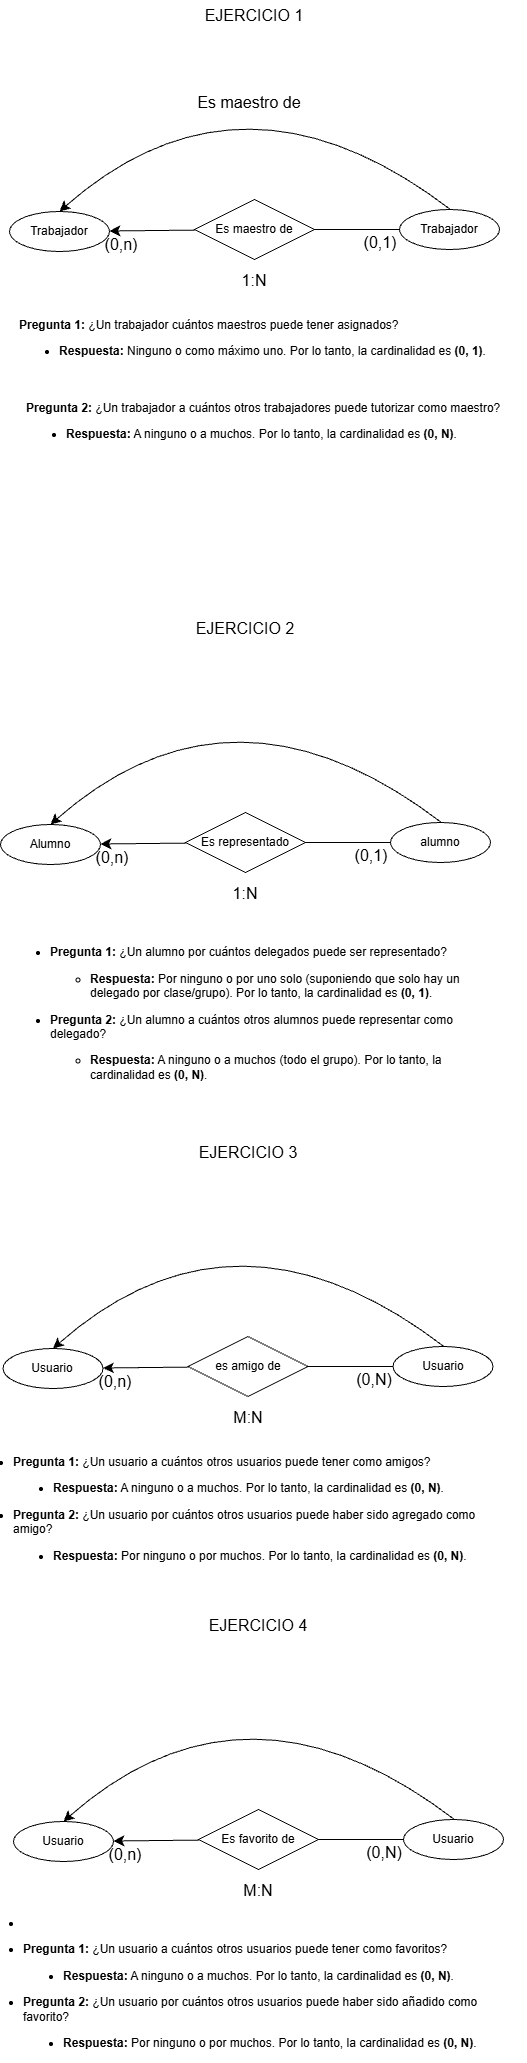

The diagram above was exported from draw.io. Its source (the exported page's mxGraphModel, read from the mxfile embedded in the PNG):
<mxGraphModel dx="775" dy="1287" grid="0" gridSize="10" guides="1" tooltips="1" connect="1" arrows="1" fold="1" page="0" pageScale="1" pageWidth="827" pageHeight="1169" math="0" shadow="0">
  <root>
    <mxCell id="0" />
    <mxCell id="1" parent="0" />
    <mxCell id="bXDaFp5J9mBMSYsnY1Cf-1" parent="1" style="ellipse;whiteSpace=wrap;html=1;align=center;" value="Trabajador" vertex="1">
      <mxGeometry height="40" width="100" x="151" y="180" as="geometry" />
    </mxCell>
    <mxCell id="bXDaFp5J9mBMSYsnY1Cf-5" edge="1" parent="1" source="bXDaFp5J9mBMSYsnY1Cf-2" style="edgeStyle=none;curved=1;rounded=0;curveGeometry=1;orthogonalLoop=1;jettySize=auto;html=1;fontSize=12;defaultLabelBackgroundColor=page;startSize=8;endSize=8;" target="bXDaFp5J9mBMSYsnY1Cf-1">
      <mxGeometry relative="1" as="geometry" />
    </mxCell>
    <mxCell id="bXDaFp5J9mBMSYsnY1Cf-6" edge="1" parent="1" source="bXDaFp5J9mBMSYsnY1Cf-2" style="edgeStyle=none;curved=1;rounded=0;curveGeometry=1;orthogonalLoop=1;jettySize=auto;html=1;entryX=0;entryY=0.5;entryDx=0;entryDy=0;fontSize=12;defaultLabelBackgroundColor=page;startSize=8;endSize=8;endArrow=none;endFill=0;" target="bXDaFp5J9mBMSYsnY1Cf-3">
      <mxGeometry relative="1" as="geometry" />
    </mxCell>
    <mxCell id="bXDaFp5J9mBMSYsnY1Cf-2" parent="1" style="shape=rhombus;perimeter=rhombusPerimeter;whiteSpace=wrap;html=1;align=center;" value="Es maestro de" vertex="1">
      <mxGeometry height="60" width="120" x="336" y="168" as="geometry" />
    </mxCell>
    <mxCell id="bXDaFp5J9mBMSYsnY1Cf-7" edge="1" parent="1" style="edgeStyle=none;curved=1;rounded=0;curveGeometry=1;orthogonalLoop=1;jettySize=auto;html=1;fontSize=12;defaultLabelBackgroundColor=page;startSize=8;endSize=8;entryX=0.5;entryY=0;entryDx=0;entryDy=0;endArrow=classic;endFill=1;" target="bXDaFp5J9mBMSYsnY1Cf-1">
      <mxGeometry relative="1" as="geometry">
        <Array as="points">
          <mxPoint x="384" y="19" />
        </Array>
        <mxPoint x="592.0147725161389" y="178.06457785089606" as="sourcePoint" />
        <mxPoint x="196" y="194" as="targetPoint" />
      </mxGeometry>
    </mxCell>
    <mxCell id="bXDaFp5J9mBMSYsnY1Cf-3" parent="1" style="ellipse;whiteSpace=wrap;html=1;align=center;" value="Trabajador" vertex="1">
      <mxGeometry height="40" width="100" x="541" y="178" as="geometry" />
    </mxCell>
    <mxCell id="bXDaFp5J9mBMSYsnY1Cf-8" parent="1" style="text;html=1;whiteSpace=wrap;strokeColor=none;fillColor=none;align=center;verticalAlign=middle;rounded=0;fontSize=16;" value="Es maestro de" vertex="1">
      <mxGeometry height="30" width="130" x="326" y="56" as="geometry" />
    </mxCell>
    <mxCell id="bXDaFp5J9mBMSYsnY1Cf-9" parent="1" style="text;html=1;whiteSpace=wrap;strokeColor=none;fillColor=none;align=center;verticalAlign=middle;rounded=0;fontSize=16;" value="(0,n)" vertex="1">
      <mxGeometry height="30" width="60" x="233" y="198" as="geometry" />
    </mxCell>
    <mxCell id="bXDaFp5J9mBMSYsnY1Cf-10" parent="1" style="text;html=1;whiteSpace=wrap;strokeColor=none;fillColor=none;align=center;verticalAlign=middle;rounded=0;fontSize=16;" value="(0,1)" vertex="1">
      <mxGeometry height="30" width="60" x="492" y="196" as="geometry" />
    </mxCell>
    <mxCell id="bXDaFp5J9mBMSYsnY1Cf-11" parent="1" style="text;html=1;whiteSpace=wrap;strokeColor=none;fillColor=none;align=center;verticalAlign=middle;rounded=0;fontSize=16;" value="1:N" vertex="1">
      <mxGeometry height="30" width="60" x="366" y="234" as="geometry" />
    </mxCell>
    <mxCell id="bXDaFp5J9mBMSYsnY1Cf-12" parent="1" style="text;whiteSpace=wrap;html=1;" value="&lt;p&gt;&lt;b&gt;Pregunta 1:&lt;/b&gt;&lt;span&gt; ¿Un trabajador cuántos maestros puede tener asignados?&lt;/span&gt;&lt;/p&gt;&lt;ul&gt;&lt;li&gt;&lt;p&gt;&lt;b&gt;Respuesta:&lt;/b&gt;&lt;span&gt; Ninguno o como máximo uno.&lt;/span&gt;&lt;span&gt; Por lo tanto,&lt;/span&gt;&lt;span&gt; la cardinalidad es &lt;/span&gt;&lt;b&gt;(0, 1)&lt;/b&gt;&lt;span&gt;.&lt;/span&gt;&lt;/p&gt;&lt;/li&gt;&lt;/ul&gt;" vertex="1">
      <mxGeometry height="87" width="495" x="159" y="268" as="geometry" />
    </mxCell>
    <mxCell id="bXDaFp5J9mBMSYsnY1Cf-13" parent="1" style="text;html=1;whiteSpace=wrap;strokeColor=none;fillColor=none;align=center;verticalAlign=middle;rounded=0;fontSize=16;" value="EJERCICIO 1" vertex="1">
      <mxGeometry height="30" width="414" x="189" y="-31" as="geometry" />
    </mxCell>
    <mxCell id="bXDaFp5J9mBMSYsnY1Cf-14" parent="1" style="text;whiteSpace=wrap;html=1;" value="&lt;p&gt;&lt;b&gt;Pregunta 2:&lt;/b&gt;&lt;span&gt; ¿Un trabajador a cuántos otros trabajadores puede tutorizar como maestro?&lt;/span&gt;&lt;/p&gt;&lt;ul&gt;&lt;li&gt;&lt;p&gt;&lt;b&gt;Respuesta:&lt;/b&gt;&lt;span&gt; A ninguno o a muchos.&lt;/span&gt;&lt;span&gt; Por lo tanto,&lt;/span&gt;&lt;span&gt; la cardinalidad es &lt;/span&gt;&lt;b&gt;(0, N)&lt;/b&gt;&lt;span&gt;.&lt;/span&gt;&lt;/p&gt;&lt;/li&gt;&lt;/ul&gt;" vertex="1">
      <mxGeometry height="87" width="502" x="166" y="351" as="geometry" />
    </mxCell>
    <mxCell id="bXDaFp5J9mBMSYsnY1Cf-28" parent="1" style="ellipse;whiteSpace=wrap;html=1;align=center;" value="Alumno" vertex="1">
      <mxGeometry height="40" width="100" x="142" y="793" as="geometry" />
    </mxCell>
    <mxCell id="bXDaFp5J9mBMSYsnY1Cf-29" edge="1" parent="1" source="bXDaFp5J9mBMSYsnY1Cf-31" style="edgeStyle=none;curved=1;rounded=0;curveGeometry=1;orthogonalLoop=1;jettySize=auto;html=1;fontSize=12;defaultLabelBackgroundColor=page;startSize=8;endSize=8;" target="bXDaFp5J9mBMSYsnY1Cf-28">
      <mxGeometry relative="1" as="geometry" />
    </mxCell>
    <mxCell id="bXDaFp5J9mBMSYsnY1Cf-30" edge="1" parent="1" source="bXDaFp5J9mBMSYsnY1Cf-31" style="edgeStyle=none;curved=1;rounded=0;curveGeometry=1;orthogonalLoop=1;jettySize=auto;html=1;entryX=0;entryY=0.5;entryDx=0;entryDy=0;fontSize=12;defaultLabelBackgroundColor=page;startSize=8;endSize=8;endArrow=none;endFill=0;" target="bXDaFp5J9mBMSYsnY1Cf-33">
      <mxGeometry relative="1" as="geometry" />
    </mxCell>
    <mxCell id="bXDaFp5J9mBMSYsnY1Cf-31" parent="1" style="shape=rhombus;perimeter=rhombusPerimeter;whiteSpace=wrap;html=1;align=center;" value="Es representado" vertex="1">
      <mxGeometry height="60" width="120" x="327" y="781" as="geometry" />
    </mxCell>
    <mxCell id="bXDaFp5J9mBMSYsnY1Cf-32" edge="1" parent="1" style="edgeStyle=none;curved=1;rounded=0;curveGeometry=1;orthogonalLoop=1;jettySize=auto;html=1;fontSize=12;defaultLabelBackgroundColor=page;startSize=8;endSize=8;entryX=0.5;entryY=0;entryDx=0;entryDy=0;endArrow=classic;endFill=1;" target="bXDaFp5J9mBMSYsnY1Cf-28">
      <mxGeometry relative="1" as="geometry">
        <Array as="points">
          <mxPoint x="375" y="632" />
        </Array>
        <mxPoint x="583.0147725161389" y="791.0645778508961" as="sourcePoint" />
        <mxPoint x="187" y="807" as="targetPoint" />
      </mxGeometry>
    </mxCell>
    <mxCell id="bXDaFp5J9mBMSYsnY1Cf-33" parent="1" style="ellipse;whiteSpace=wrap;html=1;align=center;" value="alumno" vertex="1">
      <mxGeometry height="40" width="100" x="532" y="791" as="geometry" />
    </mxCell>
    <mxCell id="bXDaFp5J9mBMSYsnY1Cf-35" parent="1" style="text;html=1;whiteSpace=wrap;strokeColor=none;fillColor=none;align=center;verticalAlign=middle;rounded=0;fontSize=16;" value="(0,n)" vertex="1">
      <mxGeometry height="30" width="60" x="224" y="811" as="geometry" />
    </mxCell>
    <mxCell id="bXDaFp5J9mBMSYsnY1Cf-36" parent="1" style="text;html=1;whiteSpace=wrap;strokeColor=none;fillColor=none;align=center;verticalAlign=middle;rounded=0;fontSize=16;" value="(0,1)" vertex="1">
      <mxGeometry height="30" width="60" x="483" y="809" as="geometry" />
    </mxCell>
    <mxCell id="bXDaFp5J9mBMSYsnY1Cf-37" parent="1" style="text;html=1;whiteSpace=wrap;strokeColor=none;fillColor=none;align=center;verticalAlign=middle;rounded=0;fontSize=16;" value="1:N" vertex="1">
      <mxGeometry height="30" width="60" x="357" y="847" as="geometry" />
    </mxCell>
    <mxCell id="bXDaFp5J9mBMSYsnY1Cf-38" parent="1" style="text;whiteSpace=wrap;html=1;" value="&lt;div&gt;&lt;br&gt;&lt;/div&gt;&lt;ul&gt;&lt;li&gt;&lt;p&gt;&lt;b&gt;Pregunta 1:&lt;/b&gt; ¿Un alumno por cuántos delegados puede ser representado?&lt;/p&gt;&lt;ul&gt;&lt;li&gt;&lt;p&gt;&lt;b&gt;Respuesta:&lt;/b&gt; Por ninguno o por uno solo (suponiendo que solo hay un delegado por clase/grupo). Por lo tanto, la cardinalidad es &lt;b&gt;(0, 1)&lt;/b&gt;.&lt;/p&gt;&lt;/li&gt;&lt;/ul&gt;&lt;/li&gt;&lt;li&gt;&lt;p&gt;&lt;b&gt;Pregunta 2:&lt;/b&gt; ¿Un alumno a cuántos otros alumnos puede representar como delegado?&lt;/p&gt;&lt;ul&gt;&lt;li&gt;&lt;p&gt;&lt;b&gt;Respuesta:&lt;/b&gt; A ninguno o a muchos (todo el grupo). Por lo tanto, la cardinalidad es &lt;b&gt;(0, N)&lt;/b&gt;.&lt;/p&gt;&lt;/li&gt;&lt;/ul&gt;&lt;/li&gt;&lt;/ul&gt;" vertex="1">
      <mxGeometry height="87" width="495" x="150" y="881" as="geometry" />
    </mxCell>
    <mxCell id="bXDaFp5J9mBMSYsnY1Cf-39" parent="1" style="text;html=1;whiteSpace=wrap;strokeColor=none;fillColor=none;align=center;verticalAlign=middle;rounded=0;fontSize=16;" value="EJERCICIO 2" vertex="1">
      <mxGeometry height="30" width="414" x="180" y="582" as="geometry" />
    </mxCell>
    <mxCell id="bXDaFp5J9mBMSYsnY1Cf-41" parent="1" style="ellipse;whiteSpace=wrap;html=1;align=center;" value="Usuario" vertex="1">
      <mxGeometry height="40" width="100" x="144.5" y="1317" as="geometry" />
    </mxCell>
    <mxCell id="bXDaFp5J9mBMSYsnY1Cf-42" edge="1" parent="1" source="bXDaFp5J9mBMSYsnY1Cf-44" style="edgeStyle=none;curved=1;rounded=0;curveGeometry=1;orthogonalLoop=1;jettySize=auto;html=1;fontSize=12;defaultLabelBackgroundColor=page;startSize=8;endSize=8;" target="bXDaFp5J9mBMSYsnY1Cf-41">
      <mxGeometry relative="1" as="geometry" />
    </mxCell>
    <mxCell id="bXDaFp5J9mBMSYsnY1Cf-43" edge="1" parent="1" source="bXDaFp5J9mBMSYsnY1Cf-44" style="edgeStyle=none;curved=1;rounded=0;curveGeometry=1;orthogonalLoop=1;jettySize=auto;html=1;entryX=0;entryY=0.5;entryDx=0;entryDy=0;fontSize=12;defaultLabelBackgroundColor=page;startSize=8;endSize=8;endArrow=none;endFill=0;" target="bXDaFp5J9mBMSYsnY1Cf-46">
      <mxGeometry relative="1" as="geometry" />
    </mxCell>
    <mxCell id="bXDaFp5J9mBMSYsnY1Cf-44" parent="1" style="shape=rhombus;perimeter=rhombusPerimeter;whiteSpace=wrap;html=1;align=center;" value="es amigo de" vertex="1">
      <mxGeometry height="60" width="120" x="329.5" y="1305" as="geometry" />
    </mxCell>
    <mxCell id="bXDaFp5J9mBMSYsnY1Cf-45" edge="1" parent="1" style="edgeStyle=none;curved=1;rounded=0;curveGeometry=1;orthogonalLoop=1;jettySize=auto;html=1;fontSize=12;defaultLabelBackgroundColor=page;startSize=8;endSize=8;entryX=0.5;entryY=0;entryDx=0;entryDy=0;endArrow=classic;endFill=1;" target="bXDaFp5J9mBMSYsnY1Cf-41">
      <mxGeometry relative="1" as="geometry">
        <Array as="points">
          <mxPoint x="377.5" y="1156" />
        </Array>
        <mxPoint x="585.5147725161389" y="1315.064577850896" as="sourcePoint" />
        <mxPoint x="189.5" y="1331" as="targetPoint" />
      </mxGeometry>
    </mxCell>
    <mxCell id="bXDaFp5J9mBMSYsnY1Cf-46" parent="1" style="ellipse;whiteSpace=wrap;html=1;align=center;" value="Usuario" vertex="1">
      <mxGeometry height="40" width="100" x="534.5" y="1315" as="geometry" />
    </mxCell>
    <mxCell id="bXDaFp5J9mBMSYsnY1Cf-47" parent="1" style="text;html=1;whiteSpace=wrap;strokeColor=none;fillColor=none;align=center;verticalAlign=middle;rounded=0;fontSize=16;" value="(0,n)" vertex="1">
      <mxGeometry height="30" width="60" x="226.5" y="1335" as="geometry" />
    </mxCell>
    <mxCell id="bXDaFp5J9mBMSYsnY1Cf-48" parent="1" style="text;html=1;whiteSpace=wrap;strokeColor=none;fillColor=none;align=center;verticalAlign=middle;rounded=0;fontSize=16;" value="(0,N)" vertex="1">
      <mxGeometry height="30" width="60" x="485.5" y="1333" as="geometry" />
    </mxCell>
    <mxCell id="bXDaFp5J9mBMSYsnY1Cf-49" parent="1" style="text;html=1;whiteSpace=wrap;strokeColor=none;fillColor=none;align=center;verticalAlign=middle;rounded=0;fontSize=16;" value="M:N" vertex="1">
      <mxGeometry height="30" width="60" x="359.5" y="1371" as="geometry" />
    </mxCell>
    <mxCell id="bXDaFp5J9mBMSYsnY1Cf-50" parent="1" style="text;whiteSpace=wrap;html=1;" value="&lt;li&gt;&lt;p&gt;&lt;b&gt;Pregunta 1:&lt;/b&gt; ¿Un usuario a cuántos otros usuarios puede tener como amigos?&lt;/p&gt;&lt;ul&gt;&lt;li&gt;&lt;p&gt;&lt;b&gt;Respuesta:&lt;/b&gt; A ninguno o a muchos. Por lo tanto, la cardinalidad es &lt;b&gt;(0, N)&lt;/b&gt;.&lt;/p&gt;&lt;/li&gt;&lt;/ul&gt;&lt;/li&gt;&lt;li&gt;&lt;p&gt;&lt;b&gt;Pregunta 2:&lt;/b&gt; ¿Un usuario por cuántos otros usuarios puede haber sido agregado como amigo?&lt;/p&gt;&lt;ul&gt;&lt;li&gt;&lt;p&gt;&lt;b&gt;Respuesta:&lt;/b&gt; Por ninguno o por muchos. Por lo tanto, la cardinalidad es &lt;b&gt;(0, N)&lt;/b&gt;.&lt;/p&gt;&lt;/li&gt;&lt;/ul&gt;&lt;/li&gt;" vertex="1">
      <mxGeometry height="87" width="495" x="152.5" y="1405" as="geometry" />
    </mxCell>
    <mxCell id="bXDaFp5J9mBMSYsnY1Cf-51" parent="1" style="text;html=1;whiteSpace=wrap;strokeColor=none;fillColor=none;align=center;verticalAlign=middle;rounded=0;fontSize=16;" value="EJERCICIO 3" vertex="1">
      <mxGeometry height="30" width="414" x="182.5" y="1106" as="geometry" />
    </mxCell>
    <mxCell id="bXDaFp5J9mBMSYsnY1Cf-53" parent="1" style="ellipse;whiteSpace=wrap;html=1;align=center;" value="Usuario" vertex="1">
      <mxGeometry height="40" width="100" x="155" y="1790" as="geometry" />
    </mxCell>
    <mxCell id="bXDaFp5J9mBMSYsnY1Cf-54" edge="1" parent="1" source="bXDaFp5J9mBMSYsnY1Cf-56" style="edgeStyle=none;curved=1;rounded=0;curveGeometry=1;orthogonalLoop=1;jettySize=auto;html=1;fontSize=12;defaultLabelBackgroundColor=page;startSize=8;endSize=8;" target="bXDaFp5J9mBMSYsnY1Cf-53">
      <mxGeometry relative="1" as="geometry" />
    </mxCell>
    <mxCell id="bXDaFp5J9mBMSYsnY1Cf-55" edge="1" parent="1" source="bXDaFp5J9mBMSYsnY1Cf-56" style="edgeStyle=none;curved=1;rounded=0;curveGeometry=1;orthogonalLoop=1;jettySize=auto;html=1;entryX=0;entryY=0.5;entryDx=0;entryDy=0;fontSize=12;defaultLabelBackgroundColor=page;startSize=8;endSize=8;endArrow=none;endFill=0;" target="bXDaFp5J9mBMSYsnY1Cf-58">
      <mxGeometry relative="1" as="geometry" />
    </mxCell>
    <mxCell id="bXDaFp5J9mBMSYsnY1Cf-56" parent="1" style="shape=rhombus;perimeter=rhombusPerimeter;whiteSpace=wrap;html=1;align=center;" value="Es favorito de" vertex="1">
      <mxGeometry height="60" width="120" x="340" y="1778" as="geometry" />
    </mxCell>
    <mxCell id="bXDaFp5J9mBMSYsnY1Cf-57" edge="1" parent="1" style="edgeStyle=none;curved=1;rounded=0;curveGeometry=1;orthogonalLoop=1;jettySize=auto;html=1;fontSize=12;defaultLabelBackgroundColor=page;startSize=8;endSize=8;entryX=0.5;entryY=0;entryDx=0;entryDy=0;endArrow=classic;endFill=1;" target="bXDaFp5J9mBMSYsnY1Cf-53">
      <mxGeometry relative="1" as="geometry">
        <Array as="points">
          <mxPoint x="388" y="1629" />
        </Array>
        <mxPoint x="596.0147725161389" y="1788.064577850896" as="sourcePoint" />
        <mxPoint x="200" y="1804" as="targetPoint" />
      </mxGeometry>
    </mxCell>
    <mxCell id="bXDaFp5J9mBMSYsnY1Cf-58" parent="1" style="ellipse;whiteSpace=wrap;html=1;align=center;" value="Usuario" vertex="1">
      <mxGeometry height="40" width="100" x="545" y="1788" as="geometry" />
    </mxCell>
    <mxCell id="bXDaFp5J9mBMSYsnY1Cf-59" parent="1" style="text;html=1;whiteSpace=wrap;strokeColor=none;fillColor=none;align=center;verticalAlign=middle;rounded=0;fontSize=16;" value="(0,n)" vertex="1">
      <mxGeometry height="30" width="60" x="237" y="1808" as="geometry" />
    </mxCell>
    <mxCell id="bXDaFp5J9mBMSYsnY1Cf-60" parent="1" style="text;html=1;whiteSpace=wrap;strokeColor=none;fillColor=none;align=center;verticalAlign=middle;rounded=0;fontSize=16;" value="(0,N)" vertex="1">
      <mxGeometry height="30" width="60" x="496" y="1806" as="geometry" />
    </mxCell>
    <mxCell id="bXDaFp5J9mBMSYsnY1Cf-61" parent="1" style="text;html=1;whiteSpace=wrap;strokeColor=none;fillColor=none;align=center;verticalAlign=middle;rounded=0;fontSize=16;" value="M:N" vertex="1">
      <mxGeometry height="30" width="60" x="370" y="1844" as="geometry" />
    </mxCell>
    <mxCell id="bXDaFp5J9mBMSYsnY1Cf-62" parent="1" style="text;whiteSpace=wrap;html=1;" value="&lt;li&gt;&lt;/li&gt;&lt;li class=&quot;pending&quot;&gt;&lt;p class=&quot;pending&quot;&gt;&lt;b class=&quot;pending&quot;&gt;Pregunta 1:&lt;/b&gt;&lt;span class=&quot;pending&quot;&gt; ¿Un usuario a cuántos otros usuarios puede tener como favoritos?&lt;/span&gt;&lt;/p&gt;&lt;ul class=&quot;pending&quot;&gt;&lt;li class=&quot;pending&quot;&gt;&lt;p class=&quot;pending&quot;&gt;&lt;b class=&quot;pending&quot;&gt;Respuesta:&lt;/b&gt;&lt;span class=&quot;pending&quot;&gt; A ninguno o a muchos.&lt;/span&gt;&lt;span class=&quot;pending&quot;&gt; Por lo tanto,&lt;/span&gt;&lt;span class=&quot;pending&quot;&gt; la cardinalidad es &lt;/span&gt;&lt;b class=&quot;pending&quot;&gt;(0, N)&lt;/b&gt;&lt;span class=&quot;pending&quot;&gt;.&lt;/span&gt;&lt;/p&gt;&lt;/li&gt;&lt;/ul&gt;&lt;/li&gt;&lt;li class=&quot;pending&quot;&gt;&lt;p class=&quot;pending&quot;&gt;&lt;b class=&quot;pending&quot;&gt;Pregunta 2:&lt;/b&gt;&lt;span class=&quot;pending&quot;&gt; ¿Un usuario por cuántos otros usuarios puede haber sido añadido como favorito?&lt;/span&gt;&lt;/p&gt;&lt;ul class=&quot;pending&quot;&gt;&lt;li class=&quot;pending&quot;&gt;&lt;p class=&quot;pending&quot;&gt;&lt;b class=&quot;pending&quot;&gt;Respuesta:&lt;/b&gt;&lt;span class=&quot;pending&quot;&gt; Por ninguno o por muchos.&lt;/span&gt;&lt;span class=&quot;pending&quot;&gt; Por lo tanto,&lt;/span&gt;&lt;span class=&quot;pending&quot;&gt; la cardinalidad es &lt;/span&gt;&lt;b class=&quot;pending&quot;&gt;(0, N)&lt;/b&gt;&lt;span class=&quot;pending&quot;&gt;.&lt;/span&gt;&lt;/p&gt;&lt;/li&gt;&lt;/ul&gt;&lt;/li&gt;" vertex="1">
      <mxGeometry height="87" width="495" x="163" y="1878" as="geometry" />
    </mxCell>
    <mxCell id="bXDaFp5J9mBMSYsnY1Cf-63" parent="1" style="text;html=1;whiteSpace=wrap;strokeColor=none;fillColor=none;align=center;verticalAlign=middle;rounded=0;fontSize=16;" value="EJERCICIO 4" vertex="1">
      <mxGeometry height="30" width="414" x="193" y="1579" as="geometry" />
    </mxCell>
  </root>
</mxGraphModel>